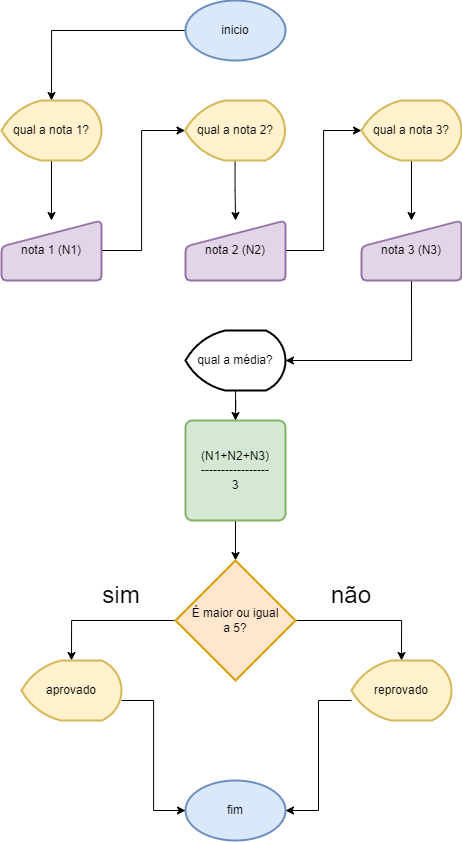

The diagram above was exported from draw.io. Its source (the exported page's mxGraphModel, read from the mxfile embedded in the PNG):
<mxGraphModel dx="1909" dy="1056" grid="1" gridSize="10" guides="1" tooltips="1" connect="1" arrows="1" fold="1" page="1" pageScale="1" pageWidth="827" pageHeight="1169" math="0" shadow="0">
  <root>
    <mxCell id="0" />
    <mxCell id="1" parent="0" />
    <mxCell id="8WJsIprfQFlqq9inJBZZ-35" style="edgeStyle=orthogonalEdgeStyle;rounded=0;orthogonalLoop=1;jettySize=auto;html=1;entryX=0.5;entryY=0;entryDx=0;entryDy=0;entryPerimeter=0;" edge="1" parent="1" source="8WJsIprfQFlqq9inJBZZ-2" target="8WJsIprfQFlqq9inJBZZ-3">
      <mxGeometry relative="1" as="geometry">
        <mxPoint x="414" y="170" as="targetPoint" />
      </mxGeometry>
    </mxCell>
    <mxCell id="8WJsIprfQFlqq9inJBZZ-2" value="inicio" style="strokeWidth=2;html=1;shape=mxgraph.flowchart.start_1;whiteSpace=wrap;fillColor=#dae8fc;strokeColor=#6c8ebf;" vertex="1" parent="1">
      <mxGeometry x="364" y="70" width="100" height="60" as="geometry" />
    </mxCell>
    <mxCell id="8WJsIprfQFlqq9inJBZZ-17" style="edgeStyle=orthogonalEdgeStyle;rounded=0;orthogonalLoop=1;jettySize=auto;html=1;entryX=0.5;entryY=0;entryDx=0;entryDy=0;" edge="1" parent="1" source="8WJsIprfQFlqq9inJBZZ-33" target="8WJsIprfQFlqq9inJBZZ-7">
      <mxGeometry relative="1" as="geometry" />
    </mxCell>
    <mxCell id="8WJsIprfQFlqq9inJBZZ-18" style="edgeStyle=orthogonalEdgeStyle;rounded=0;orthogonalLoop=1;jettySize=auto;html=1;entryX=0.5;entryY=0;entryDx=0;entryDy=0;" edge="1" parent="1" source="8WJsIprfQFlqq9inJBZZ-3" target="8WJsIprfQFlqq9inJBZZ-4">
      <mxGeometry relative="1" as="geometry" />
    </mxCell>
    <mxCell id="8WJsIprfQFlqq9inJBZZ-3" value="qual a nota 1?" style="strokeWidth=2;html=1;shape=mxgraph.flowchart.display;whiteSpace=wrap;fillColor=#fff2cc;strokeColor=#d6b656;" vertex="1" parent="1">
      <mxGeometry x="180" y="170" width="100" height="60" as="geometry" />
    </mxCell>
    <mxCell id="8WJsIprfQFlqq9inJBZZ-14" style="edgeStyle=orthogonalEdgeStyle;rounded=0;orthogonalLoop=1;jettySize=auto;html=1;entryX=0;entryY=0.5;entryDx=0;entryDy=0;entryPerimeter=0;" edge="1" parent="1" source="8WJsIprfQFlqq9inJBZZ-4" target="8WJsIprfQFlqq9inJBZZ-32">
      <mxGeometry relative="1" as="geometry">
        <Array as="points">
          <mxPoint x="320" y="320" />
          <mxPoint x="320" y="200" />
        </Array>
      </mxGeometry>
    </mxCell>
    <mxCell id="8WJsIprfQFlqq9inJBZZ-4" value="nota 1 (N1)" style="html=1;strokeWidth=2;shape=manualInput;whiteSpace=wrap;rounded=1;size=26;arcSize=11;fillColor=#e1d5e7;strokeColor=#9673a6;" vertex="1" parent="1">
      <mxGeometry x="180" y="290" width="100" height="60" as="geometry" />
    </mxCell>
    <mxCell id="8WJsIprfQFlqq9inJBZZ-12" style="edgeStyle=orthogonalEdgeStyle;rounded=0;orthogonalLoop=1;jettySize=auto;html=1;entryX=0;entryY=0.5;entryDx=0;entryDy=0;entryPerimeter=0;" edge="1" parent="1" source="8WJsIprfQFlqq9inJBZZ-6" target="8WJsIprfQFlqq9inJBZZ-33">
      <mxGeometry relative="1" as="geometry" />
    </mxCell>
    <mxCell id="8WJsIprfQFlqq9inJBZZ-6" value="nota 2 (N2)" style="html=1;strokeWidth=2;shape=manualInput;whiteSpace=wrap;rounded=1;size=26;arcSize=11;fillColor=#e1d5e7;strokeColor=#9673a6;" vertex="1" parent="1">
      <mxGeometry x="364" y="290" width="100" height="60" as="geometry" />
    </mxCell>
    <mxCell id="8WJsIprfQFlqq9inJBZZ-13" style="edgeStyle=orthogonalEdgeStyle;rounded=0;orthogonalLoop=1;jettySize=auto;html=1;exitX=0.5;exitY=1;exitDx=0;exitDy=0;entryX=1;entryY=0.5;entryDx=0;entryDy=0;entryPerimeter=0;" edge="1" parent="1" source="8WJsIprfQFlqq9inJBZZ-7" target="8WJsIprfQFlqq9inJBZZ-10">
      <mxGeometry relative="1" as="geometry" />
    </mxCell>
    <mxCell id="8WJsIprfQFlqq9inJBZZ-7" value="nota 3 (N3)" style="html=1;strokeWidth=2;shape=manualInput;whiteSpace=wrap;rounded=1;size=26;arcSize=11;fillColor=#e1d5e7;strokeColor=#9673a6;" vertex="1" parent="1">
      <mxGeometry x="540" y="290" width="100" height="60" as="geometry" />
    </mxCell>
    <mxCell id="8WJsIprfQFlqq9inJBZZ-8" style="edgeStyle=orthogonalEdgeStyle;rounded=0;orthogonalLoop=1;jettySize=auto;html=1;exitX=0.5;exitY=1;exitDx=0;exitDy=0;" edge="1" parent="1" source="8WJsIprfQFlqq9inJBZZ-6" target="8WJsIprfQFlqq9inJBZZ-6">
      <mxGeometry relative="1" as="geometry" />
    </mxCell>
    <mxCell id="8WJsIprfQFlqq9inJBZZ-21" style="edgeStyle=orthogonalEdgeStyle;rounded=0;orthogonalLoop=1;jettySize=auto;html=1;entryX=0.5;entryY=0;entryDx=0;entryDy=0;entryPerimeter=0;" edge="1" parent="1" source="8WJsIprfQFlqq9inJBZZ-9" target="8WJsIprfQFlqq9inJBZZ-20">
      <mxGeometry relative="1" as="geometry" />
    </mxCell>
    <mxCell id="8WJsIprfQFlqq9inJBZZ-9" value="(N1+N2+N3)&lt;br&gt;-----------------&lt;br&gt;3" style="rounded=1;whiteSpace=wrap;html=1;absoluteArcSize=1;arcSize=14;strokeWidth=2;fillColor=#d5e8d4;strokeColor=#82b366;" vertex="1" parent="1">
      <mxGeometry x="364" y="490" width="100" height="100" as="geometry" />
    </mxCell>
    <mxCell id="8WJsIprfQFlqq9inJBZZ-11" style="edgeStyle=orthogonalEdgeStyle;rounded=0;orthogonalLoop=1;jettySize=auto;html=1;entryX=0.5;entryY=0;entryDx=0;entryDy=0;" edge="1" parent="1" source="8WJsIprfQFlqq9inJBZZ-10" target="8WJsIprfQFlqq9inJBZZ-9">
      <mxGeometry relative="1" as="geometry" />
    </mxCell>
    <mxCell id="8WJsIprfQFlqq9inJBZZ-10" value="qual a média?" style="strokeWidth=2;html=1;shape=mxgraph.flowchart.display;whiteSpace=wrap;" vertex="1" parent="1">
      <mxGeometry x="364" y="400" width="100" height="60" as="geometry" />
    </mxCell>
    <mxCell id="8WJsIprfQFlqq9inJBZZ-26" style="edgeStyle=orthogonalEdgeStyle;rounded=0;orthogonalLoop=1;jettySize=auto;html=1;entryX=0.5;entryY=0;entryDx=0;entryDy=0;entryPerimeter=0;" edge="1" parent="1" source="8WJsIprfQFlqq9inJBZZ-20" target="8WJsIprfQFlqq9inJBZZ-37">
      <mxGeometry relative="1" as="geometry">
        <mxPoint x="580" y="720" as="targetPoint" />
      </mxGeometry>
    </mxCell>
    <mxCell id="8WJsIprfQFlqq9inJBZZ-27" style="edgeStyle=orthogonalEdgeStyle;rounded=0;orthogonalLoop=1;jettySize=auto;html=1;entryX=0.5;entryY=0;entryDx=0;entryDy=0;entryPerimeter=0;" edge="1" parent="1" source="8WJsIprfQFlqq9inJBZZ-20" target="8WJsIprfQFlqq9inJBZZ-38">
      <mxGeometry relative="1" as="geometry">
        <mxPoint x="250" y="720" as="targetPoint" />
      </mxGeometry>
    </mxCell>
    <mxCell id="8WJsIprfQFlqq9inJBZZ-20" value="É maior ou igual &lt;br&gt;a 5?" style="strokeWidth=2;html=1;shape=mxgraph.flowchart.decision;whiteSpace=wrap;fillColor=#ffe6cc;strokeColor=#d79b00;" vertex="1" parent="1">
      <mxGeometry x="354" y="630" width="120" height="120" as="geometry" />
    </mxCell>
    <mxCell id="8WJsIprfQFlqq9inJBZZ-23" value="fim" style="strokeWidth=2;html=1;shape=mxgraph.flowchart.start_1;whiteSpace=wrap;fillColor=#dae8fc;strokeColor=#6c8ebf;" vertex="1" parent="1">
      <mxGeometry x="364" y="850" width="100" height="60" as="geometry" />
    </mxCell>
    <mxCell id="8WJsIprfQFlqq9inJBZZ-29" style="edgeStyle=orthogonalEdgeStyle;rounded=0;orthogonalLoop=1;jettySize=auto;html=1;entryX=0;entryY=0.5;entryDx=0;entryDy=0;entryPerimeter=0;" edge="1" parent="1" target="8WJsIprfQFlqq9inJBZZ-23">
      <mxGeometry relative="1" as="geometry">
        <mxPoint x="300" y="770" as="sourcePoint" />
      </mxGeometry>
    </mxCell>
    <mxCell id="8WJsIprfQFlqq9inJBZZ-28" style="edgeStyle=orthogonalEdgeStyle;rounded=0;orthogonalLoop=1;jettySize=auto;html=1;entryX=1;entryY=0.5;entryDx=0;entryDy=0;entryPerimeter=0;" edge="1" parent="1" target="8WJsIprfQFlqq9inJBZZ-23">
      <mxGeometry relative="1" as="geometry">
        <mxPoint x="530" y="770" as="sourcePoint" />
      </mxGeometry>
    </mxCell>
    <mxCell id="8WJsIprfQFlqq9inJBZZ-43" style="edgeStyle=orthogonalEdgeStyle;rounded=0;orthogonalLoop=1;jettySize=auto;html=1;" edge="1" parent="1" source="8WJsIprfQFlqq9inJBZZ-32" target="8WJsIprfQFlqq9inJBZZ-6">
      <mxGeometry relative="1" as="geometry" />
    </mxCell>
    <mxCell id="8WJsIprfQFlqq9inJBZZ-32" value="qual a nota 2?" style="strokeWidth=2;html=1;shape=mxgraph.flowchart.display;whiteSpace=wrap;fillColor=#fff2cc;strokeColor=#d6b656;" vertex="1" parent="1">
      <mxGeometry x="363.5" y="170" width="100" height="60" as="geometry" />
    </mxCell>
    <mxCell id="8WJsIprfQFlqq9inJBZZ-33" value="qual a nota 3?" style="strokeWidth=2;html=1;shape=mxgraph.flowchart.display;whiteSpace=wrap;fillColor=#fff2cc;strokeColor=#d6b656;" vertex="1" parent="1">
      <mxGeometry x="540" y="170" width="100" height="60" as="geometry" />
    </mxCell>
    <mxCell id="8WJsIprfQFlqq9inJBZZ-37" value="reprovado" style="strokeWidth=2;html=1;shape=mxgraph.flowchart.display;whiteSpace=wrap;fillColor=#fff2cc;strokeColor=#d6b656;" vertex="1" parent="1">
      <mxGeometry x="530" y="730" width="100" height="60" as="geometry" />
    </mxCell>
    <mxCell id="8WJsIprfQFlqq9inJBZZ-38" value="aprovado" style="strokeWidth=2;html=1;shape=mxgraph.flowchart.display;whiteSpace=wrap;fillColor=#fff2cc;strokeColor=#d6b656;" vertex="1" parent="1">
      <mxGeometry x="200" y="730" width="100" height="60" as="geometry" />
    </mxCell>
    <mxCell id="8WJsIprfQFlqq9inJBZZ-40" value="&lt;span style=&quot;font-size: 24px;&quot;&gt;sim&lt;/span&gt;" style="text;html=1;strokeColor=none;fillColor=none;align=center;verticalAlign=middle;whiteSpace=wrap;rounded=0;" vertex="1" parent="1">
      <mxGeometry x="270" y="650" width="60" height="30" as="geometry" />
    </mxCell>
    <mxCell id="8WJsIprfQFlqq9inJBZZ-41" value="&lt;span style=&quot;font-size: 24px;&quot;&gt;não&lt;/span&gt;" style="text;html=1;strokeColor=none;fillColor=none;align=center;verticalAlign=middle;whiteSpace=wrap;rounded=0;" vertex="1" parent="1">
      <mxGeometry x="500" y="650" width="60" height="30" as="geometry" />
    </mxCell>
  </root>
</mxGraphModel>